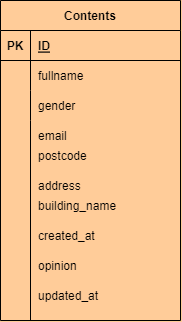

The diagram above was exported from draw.io. Its source (the exported page's mxGraphModel, read from the mxfile embedded in the PNG):
<mxGraphModel dx="448" dy="293" grid="1" gridSize="10" guides="1" tooltips="1" connect="1" arrows="1" fold="1" page="1" pageScale="1" pageWidth="827" pageHeight="1169" background="#FFCC99" math="0" shadow="0">
  <root>
    <mxCell id="0" />
    <mxCell id="1" parent="0" />
    <mxCell id="2" value="Contents" style="shape=table;startSize=30;container=1;collapsible=1;childLayout=tableLayout;fixedRows=1;rowLines=0;fontStyle=1;align=center;resizeLast=1;fillColor=none;fontColor=#000000;labelBorderColor=none;labelBackgroundColor=none;" parent="1" vertex="1">
      <mxGeometry x="170" y="100" width="180" height="320" as="geometry" />
    </mxCell>
    <mxCell id="3" value="" style="shape=partialRectangle;collapsible=0;dropTarget=0;pointerEvents=0;fillColor=none;top=0;left=0;bottom=1;right=0;points=[[0,0.5],[1,0.5]];portConstraint=eastwest;" parent="2" vertex="1">
      <mxGeometry y="30" width="180" height="30" as="geometry" />
    </mxCell>
    <mxCell id="4" value="PK" style="shape=partialRectangle;connectable=0;fillColor=none;top=0;left=0;bottom=0;right=0;fontStyle=1;overflow=hidden;fontColor=#000000;" parent="3" vertex="1">
      <mxGeometry width="30" height="30" as="geometry">
        <mxRectangle width="30" height="30" as="alternateBounds" />
      </mxGeometry>
    </mxCell>
    <mxCell id="5" value="ID" style="shape=partialRectangle;connectable=0;fillColor=none;top=0;left=0;bottom=0;right=0;align=left;spacingLeft=6;fontStyle=5;overflow=hidden;fontColor=#000000;" parent="3" vertex="1">
      <mxGeometry x="30" width="150" height="30" as="geometry">
        <mxRectangle width="150" height="30" as="alternateBounds" />
      </mxGeometry>
    </mxCell>
    <mxCell id="6" value="" style="shape=partialRectangle;collapsible=0;dropTarget=0;pointerEvents=0;fillColor=none;top=0;left=0;bottom=0;right=0;points=[[0,0.5],[1,0.5]];portConstraint=eastwest;" parent="2" vertex="1">
      <mxGeometry y="60" width="180" height="30" as="geometry" />
    </mxCell>
    <mxCell id="7" value="" style="shape=partialRectangle;connectable=0;fillColor=none;top=0;left=0;bottom=0;right=0;editable=1;overflow=hidden;" parent="6" vertex="1">
      <mxGeometry width="30" height="30" as="geometry">
        <mxRectangle width="30" height="30" as="alternateBounds" />
      </mxGeometry>
    </mxCell>
    <mxCell id="8" value="fullname" style="shape=partialRectangle;connectable=0;fillColor=none;top=0;left=0;bottom=0;right=0;align=left;spacingLeft=6;overflow=hidden;fontColor=#000000;" parent="6" vertex="1">
      <mxGeometry x="30" width="150" height="30" as="geometry">
        <mxRectangle width="150" height="30" as="alternateBounds" />
      </mxGeometry>
    </mxCell>
    <mxCell id="9" value="" style="shape=partialRectangle;collapsible=0;dropTarget=0;pointerEvents=0;fillColor=none;top=0;left=0;bottom=0;right=0;points=[[0,0.5],[1,0.5]];portConstraint=eastwest;" parent="2" vertex="1">
      <mxGeometry y="90" width="180" height="30" as="geometry" />
    </mxCell>
    <mxCell id="10" value="" style="shape=partialRectangle;connectable=0;fillColor=none;top=0;left=0;bottom=0;right=0;editable=1;overflow=hidden;" parent="9" vertex="1">
      <mxGeometry width="30" height="30" as="geometry">
        <mxRectangle width="30" height="30" as="alternateBounds" />
      </mxGeometry>
    </mxCell>
    <mxCell id="11" value="gender" style="shape=partialRectangle;connectable=0;fillColor=none;top=0;left=0;bottom=0;right=0;align=left;spacingLeft=6;overflow=hidden;fontColor=#000000;" parent="9" vertex="1">
      <mxGeometry x="30" width="150" height="30" as="geometry">
        <mxRectangle width="150" height="30" as="alternateBounds" />
      </mxGeometry>
    </mxCell>
    <mxCell id="14" value="email" style="shape=partialRectangle;connectable=0;fillColor=none;top=0;left=0;bottom=0;right=0;align=left;spacingLeft=6;overflow=hidden;fontColor=#000000;" vertex="1" parent="1">
      <mxGeometry x="200" y="220" width="150" height="30" as="geometry">
        <mxRectangle width="150" height="30" as="alternateBounds" />
      </mxGeometry>
    </mxCell>
    <mxCell id="15" value="postcode" style="shape=partialRectangle;connectable=0;fillColor=none;top=0;left=0;bottom=0;right=0;align=left;spacingLeft=6;overflow=hidden;fontColor=#000000;" vertex="1" parent="1">
      <mxGeometry x="200" y="240" width="150" height="30" as="geometry">
        <mxRectangle width="150" height="30" as="alternateBounds" />
      </mxGeometry>
    </mxCell>
    <mxCell id="16" value="address" style="shape=partialRectangle;connectable=0;fillColor=none;top=0;left=0;bottom=0;right=0;align=left;spacingLeft=6;overflow=hidden;fontColor=#000000;" vertex="1" parent="1">
      <mxGeometry x="200" y="270" width="150" height="30" as="geometry">
        <mxRectangle width="150" height="30" as="alternateBounds" />
      </mxGeometry>
    </mxCell>
    <mxCell id="17" value="building_name" style="shape=partialRectangle;connectable=0;fillColor=none;top=0;left=0;bottom=0;right=0;align=left;spacingLeft=6;overflow=hidden;fontColor=#000000;" vertex="1" parent="1">
      <mxGeometry x="200" y="290" width="150" height="30" as="geometry">
        <mxRectangle width="150" height="30" as="alternateBounds" />
      </mxGeometry>
    </mxCell>
    <mxCell id="18" value="opinion" style="shape=partialRectangle;connectable=0;fillColor=none;top=0;left=0;bottom=0;right=0;align=left;spacingLeft=6;overflow=hidden;fontColor=#000000;" vertex="1" parent="1">
      <mxGeometry x="200" y="350" width="150" height="30" as="geometry">
        <mxRectangle width="150" height="30" as="alternateBounds" />
      </mxGeometry>
    </mxCell>
    <mxCell id="19" value="created_at" style="shape=partialRectangle;connectable=0;fillColor=none;top=0;left=0;bottom=0;right=0;align=left;spacingLeft=6;overflow=hidden;fontColor=#000000;" vertex="1" parent="1">
      <mxGeometry x="200" y="320" width="150" height="30" as="geometry">
        <mxRectangle width="150" height="30" as="alternateBounds" />
      </mxGeometry>
    </mxCell>
    <mxCell id="20" value="updated_at" style="shape=partialRectangle;connectable=0;fillColor=none;top=0;left=0;bottom=0;right=0;align=left;spacingLeft=6;overflow=hidden;fontColor=#000000;" vertex="1" parent="1">
      <mxGeometry x="200" y="380" width="150" height="30" as="geometry">
        <mxRectangle width="150" height="30" as="alternateBounds" />
      </mxGeometry>
    </mxCell>
    <mxCell id="21" value="" style="line;strokeWidth=1;direction=south;html=1;labelBackgroundColor=none;labelBorderColor=none;fontColor=#000000;fillColor=none;" vertex="1" parent="1">
      <mxGeometry x="195" y="220" width="10" height="200" as="geometry" />
    </mxCell>
  </root>
</mxGraphModel>